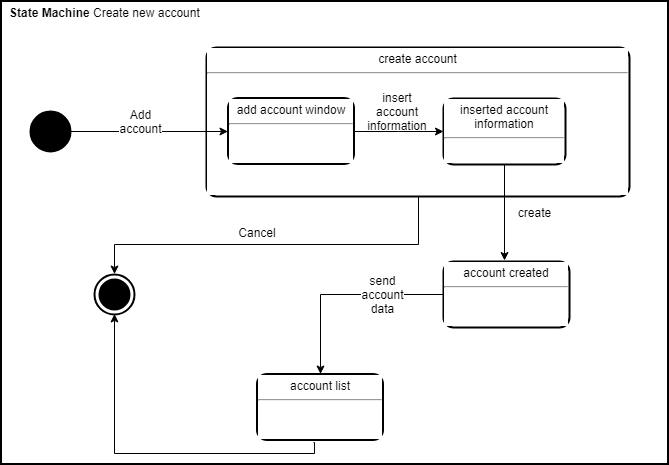

The diagram above was exported from draw.io. Its source (the exported page's mxGraphModel, read from the mxfile embedded in the PNG):
<mxGraphModel dx="1187" dy="618" grid="0" gridSize="10" guides="1" tooltips="1" connect="1" arrows="1" fold="1" page="1" pageScale="1" pageWidth="850" pageHeight="1400" background="#ffffff" math="0" shadow="0">
  <root>
    <mxCell id="0" />
    <mxCell id="1" parent="0" />
    <mxCell id="53" value="&lt;p style=&quot;margin: 0px ; margin-top: 4px ; margin-left: 7px ; text-align: left&quot;&gt;&lt;b&gt;State&amp;nbsp;Machine&amp;nbsp;&lt;/b&gt;Create new account&lt;/p&gt;" style="html=1;shape=mxgraph.sysml.package;overflow=fill;labelX=207.67;strokeWidth=2;align=center;rounded=0;shadow=0;labelBackgroundColor=#ffffff;fillColor=none;gradientColor=none;" vertex="1" parent="1">
      <mxGeometry x="131.5" y="52.5" width="667" height="463" as="geometry" />
    </mxCell>
    <mxCell id="143" style="edgeStyle=orthogonalEdgeStyle;rounded=0;html=1;shadow=0;jettySize=auto;orthogonalLoop=1;" edge="1" parent="1" source="135" target="62">
      <mxGeometry relative="1" as="geometry">
        <Array as="points">
          <mxPoint x="549" y="296" />
          <mxPoint x="245" y="296" />
        </Array>
      </mxGeometry>
    </mxCell>
    <mxCell id="135" value="&lt;p style=&quot;margin: 0px ; margin-top: 4px ; text-align: center&quot;&gt;create account&lt;/p&gt;&lt;hr&gt;&lt;p&gt;&lt;/p&gt;&lt;p style=&quot;margin: 0px ; margin-left: 8px ; text-align: left&quot;&gt;&lt;br&gt;&lt;/p&gt;" style="shape=mxgraph.sysml.simpleState;html=1;overflow=fill;whiteSpace=wrap;align=center;rounded=0;shadow=0;labelBackgroundColor=#ffffff;strokeWidth=2;fillColor=none;" vertex="1" parent="1">
      <mxGeometry x="337" y="99" width="423" height="149" as="geometry" />
    </mxCell>
    <mxCell id="119" style="edgeStyle=orthogonalEdgeStyle;rounded=0;html=1;entryX=0.481;entryY=-0.015;entryPerimeter=0;shadow=0;jettySize=auto;orthogonalLoop=1;" edge="1" parent="1" source="56" target="58">
      <mxGeometry relative="1" as="geometry" />
    </mxCell>
    <mxCell id="56" value="&lt;p style=&quot;margin: 0px ; margin-top: 4px ; text-align: center&quot;&gt;inserted account information&lt;/p&gt;&lt;hr&gt;&lt;p&gt;&lt;/p&gt;&lt;p style=&quot;margin: 0px ; margin-left: 8px ; text-align: left&quot;&gt;&lt;br&gt;&lt;/p&gt;" style="shape=mxgraph.sysml.simpleState;html=1;overflow=fill;whiteSpace=wrap;align=center;rounded=0;shadow=0;labelBackgroundColor=#ffffff;strokeWidth=2;fillColor=#ffffff;strokeColor=#000000;" vertex="1" parent="1">
      <mxGeometry x="574" y="150" width="122" height="66" as="geometry" />
    </mxCell>
    <mxCell id="142" style="edgeStyle=orthogonalEdgeStyle;rounded=0;html=1;shadow=0;jettySize=auto;orthogonalLoop=1;" edge="1" parent="1" source="58" target="141">
      <mxGeometry relative="1" as="geometry" />
    </mxCell>
    <mxCell id="58" value="&lt;p style=&quot;margin: 0px ; margin-top: 4px ; text-align: center&quot;&gt;account created&lt;/p&gt;&lt;hr&gt;&lt;p&gt;&lt;/p&gt;&lt;p style=&quot;margin: 0px ; margin-left: 8px ; text-align: left&quot;&gt;&lt;br&gt;&lt;/p&gt;" style="shape=mxgraph.sysml.simpleState;html=1;overflow=fill;whiteSpace=wrap;align=center;rounded=0;shadow=0;labelBackgroundColor=#ffffff;strokeWidth=2;fillColor=#ffffff;strokeColor=#000000;" vertex="1" parent="1">
      <mxGeometry x="574" y="313" width="126" height="66" as="geometry" />
    </mxCell>
    <mxCell id="76" style="edgeStyle=orthogonalEdgeStyle;rounded=0;html=1;shadow=0;jettySize=auto;orthogonalLoop=1;" edge="1" parent="1" source="54" target="29">
      <mxGeometry relative="1" as="geometry" />
    </mxCell>
    <mxCell id="54" value="" style="shape=ellipse;html=1;fillColor=#000000;fontSize=18;fontColor=#ffffff;rounded=0;shadow=0;labelBackgroundColor=#ffffff;strokeColor=#000000;strokeWidth=2;" vertex="1" parent="1">
      <mxGeometry x="160.5" y="163" width="40" height="40" as="geometry" />
    </mxCell>
    <mxCell id="62" value="" style="shape=mxgraph.sysml.actFinal;html=1;verticalLabelPosition=bottom;labelBackgroundColor=#ffffff;verticalAlign=top;rounded=0;shadow=0;strokeColor=#000000;strokeWidth=2;fillColor=none;gradientColor=none;" vertex="1" parent="1">
      <mxGeometry x="224.5" y="325.5" width="40" height="40" as="geometry" />
    </mxCell>
    <mxCell id="63" value="insert account information&lt;br&gt;" style="text;html=1;strokeColor=none;fillColor=none;align=center;verticalAlign=middle;whiteSpace=wrap;rounded=0;shadow=0;labelBackgroundColor=#ffffff;" vertex="1" parent="1">
      <mxGeometry x="508" y="153" width="40" height="20" as="geometry" />
    </mxCell>
    <mxCell id="64" value="create" style="text;html=1;strokeColor=none;fillColor=none;align=center;verticalAlign=middle;whiteSpace=wrap;rounded=0;shadow=0;labelBackgroundColor=#ffffff;" vertex="1" parent="1">
      <mxGeometry x="633" y="254" width="63" height="20" as="geometry" />
    </mxCell>
    <mxCell id="72" style="edgeStyle=orthogonalEdgeStyle;rounded=0;html=1;shadow=0;jettySize=auto;orthogonalLoop=1;" edge="1" parent="1" source="29" target="56">
      <mxGeometry relative="1" as="geometry" />
    </mxCell>
    <mxCell id="29" value="&lt;p style=&quot;margin: 0px ; margin-top: 4px ; text-align: center&quot;&gt;add account window&lt;/p&gt;&lt;hr&gt;&lt;p&gt;&lt;/p&gt;&lt;p style=&quot;margin: 0px ; margin-left: 8px ; text-align: left&quot;&gt;&lt;br&gt;&lt;/p&gt;" style="shape=mxgraph.sysml.simpleState;html=1;overflow=fill;whiteSpace=wrap;align=center;rounded=0;shadow=0;labelBackgroundColor=#ffffff;strokeWidth=2;fillColor=#ffffff;strokeColor=#000000;" vertex="1" parent="1">
      <mxGeometry x="358.5" y="149.5" width="126" height="66" as="geometry" />
    </mxCell>
    <mxCell id="81" value="send account data" style="text;html=1;strokeColor=none;fillColor=none;align=center;verticalAlign=middle;whiteSpace=wrap;rounded=0;shadow=0;labelBackgroundColor=#ffffff;" vertex="1" parent="1">
      <mxGeometry x="493.5" y="335.5" width="40" height="20" as="geometry" />
    </mxCell>
    <mxCell id="92" style="edgeStyle=orthogonalEdgeStyle;rounded=0;html=1;exitX=0.25;exitY=1;entryX=0.25;entryY=1;shadow=0;jettySize=auto;orthogonalLoop=1;" edge="1" parent="1">
      <mxGeometry relative="1" as="geometry">
        <mxPoint x="434.66666666666674" y="426.16666666666674" as="sourcePoint" />
        <mxPoint x="434.66666666666674" y="426.16666666666674" as="targetPoint" />
      </mxGeometry>
    </mxCell>
    <mxCell id="109" style="edgeStyle=orthogonalEdgeStyle;rounded=0;html=1;exitX=0.5;exitY=1;entryX=0.5;entryY=1;shadow=0;jettySize=auto;orthogonalLoop=1;" edge="1" parent="1" source="64" target="64">
      <mxGeometry relative="1" as="geometry" />
    </mxCell>
    <mxCell id="138" style="edgeStyle=orthogonalEdgeStyle;rounded=0;html=1;shadow=0;jettySize=auto;orthogonalLoop=1;exitX=0.452;exitY=1.033;exitPerimeter=0;" edge="1" parent="1" source="141" target="62">
      <mxGeometry relative="1" as="geometry">
        <mxPoint x="393" y="422" as="sourcePoint" />
        <Array as="points">
          <mxPoint x="445" y="505" />
          <mxPoint x="245" y="505" />
        </Array>
      </mxGeometry>
    </mxCell>
    <mxCell id="139" style="edgeStyle=orthogonalEdgeStyle;rounded=0;html=1;exitX=0.5;exitY=1;entryX=0.5;entryY=1;shadow=0;jettySize=auto;orthogonalLoop=1;" edge="1" parent="1" source="63" target="63">
      <mxGeometry relative="1" as="geometry" />
    </mxCell>
    <mxCell id="141" value="&lt;p style=&quot;margin: 0px ; margin-top: 4px ; text-align: center&quot;&gt;account list&lt;/p&gt;&lt;hr&gt;&lt;p&gt;&lt;/p&gt;&lt;p style=&quot;margin: 0px ; margin-left: 8px ; text-align: left&quot;&gt;&lt;br&gt;&lt;/p&gt;" style="shape=mxgraph.sysml.simpleState;html=1;overflow=fill;whiteSpace=wrap;align=center;rounded=0;shadow=0;labelBackgroundColor=#ffffff;strokeWidth=2;fillColor=#ffffff;strokeColor=#000000;" vertex="1" parent="1">
      <mxGeometry x="387.5" y="425.5" width="126" height="66" as="geometry" />
    </mxCell>
    <mxCell id="144" value="Cancel" style="text;html=1;strokeColor=none;fillColor=none;align=center;verticalAlign=middle;whiteSpace=wrap;rounded=0;shadow=0;labelBackgroundColor=#ffffff;" vertex="1" parent="1">
      <mxGeometry x="367.5" y="274" width="40" height="20" as="geometry" />
    </mxCell>
    <mxCell id="150" value="Add account" style="text;html=1;strokeColor=none;fillColor=none;align=center;verticalAlign=middle;whiteSpace=wrap;rounded=0;shadow=0;labelBackgroundColor=#ffffff;" vertex="1" parent="1">
      <mxGeometry x="251" y="163" width="40" height="20" as="geometry" />
    </mxCell>
    <mxCell id="151" style="edgeStyle=orthogonalEdgeStyle;rounded=0;html=1;exitX=0.5;exitY=1;entryX=0.5;entryY=1;shadow=0;jettySize=auto;orthogonalLoop=1;" edge="1" parent="1" source="150" target="150">
      <mxGeometry relative="1" as="geometry" />
    </mxCell>
  </root>
</mxGraphModel>